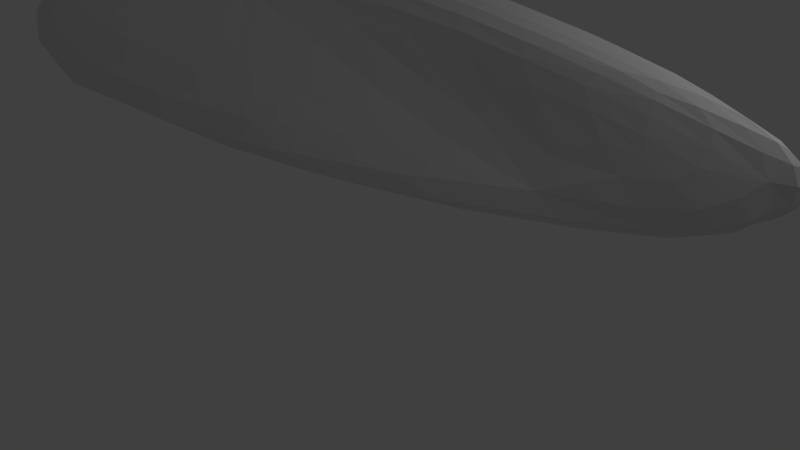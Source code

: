 # Source: textured_model_mathius.blend  (saved by Blender 2.62.0; exported with 4.5.12 LTS)
import bpy
from mathutils import Matrix  # noqa: F401  (used for matrix-valued properties, if any)

bpy.ops.wm.read_factory_settings(use_empty=True)
scene = bpy.context.scene
scene.name = 'Scene'

# ---- collections
col_collection_1 = bpy.data.collections.new('Collection 1'); scene.collection.children.link(col_collection_1)

# ---- materials (node trees are filled in below, after node groups)
mat_material = bpy.data.materials.new('Material')
mat_material.alpha_threshold = 0.0
mat_material.use_transparent_shadow = False
mat_material.roughness = 0.5
mat_material.line_color = (0.0, 0.0, 0.0, 1.0)

# ---- material node trees

# ---- world
world_world = bpy.data.worlds.new('World'); scene.world = world_world
world_world.color = (0.05088, 0.05088, 0.05088)
world_world.use_sun_shadow = False
world_world.sun_shadow_jitter_overblur = 0.0
world_world.cycles.sampling_method = 'MANUAL'
world_world.cycles.sample_map_resolution = 256

# ---- cameras
cam_camera = bpy.data.cameras.new('Camera')
cam_camera.clip_end = 100.0
cam_camera.lens = 35.0
cam_camera.sensor_width = 32.0
cam_camera.sensor_height = 18.0
cam_camera.ortho_scale = 7.314
cam_camera.dof.focus_distance = 0.0
cam_camera.dof.aperture_fstop = 128.0

# ---- lights
light_lamp = bpy.data.lights.new('Lamp', 'POINT')
light_lamp.transmission_factor = 0.0
light_lamp.cutoff_distance = 30.0
light_lamp.energy = 100.0
light_lamp.shadow_buffer_clip_start = 1.001
light_lamp.shadow_soft_size = 1.0
light_lamp.shadow_maximum_resolution = 0.006
light_lamp.use_absolute_resolution = True
light_lamp.cycles.use_multiple_importance_sampling = False

# ---- meshes
me_cube = bpy.data.meshes.new('Cube')
me_cube.from_pydata([(-0.4828, 0.3345, 0.3184), (-0.4887, 0.4947, 0.2904), (-0.6876, 0.4252, 0.2786), (-0.4845, 0.1683, 0.3331), (-0.2333, 0.2612, 0.3421), (-0.2363, 0.3996, 0.3045), (-0.6774, 0.5921, 0.2575), (-0.6986, 0.2216, 0.2826), (-0.2393, 0.1283, 0.371), (0.6693, 0.1504, 0.3037), (0.6452, 0.2166, 0.281), (0.3582, 0.1708, 0.3329), (0.7084, 0.07688, 0.314), (0.9636, 0.1408, 0.2656), (0.9166, 0.1984, 0.2495), (0.3519, 0.2559, 0.2985), (0.3674, 0.08487, 0.3592), (1.039, 0.0731, 0.2653), (-0.4831, -0.3351, 0.3188), (-0.4846, -0.1696, 0.3334), (-0.6884, -0.4256, 0.2787), (-0.4896, -0.4946, 0.2909), (-0.2334, -0.2619, 0.3428), (-0.2393, -0.1304, 0.3714), (-0.6989, -0.2223, 0.2826), (-0.6791, -0.592, 0.2575), (-0.237, -0.3992, 0.3053), (0.6693, -0.1492, 0.3042), (0.7084, -0.07659, 0.3143), (0.3581, -0.1705, 0.3336), (0.6451, -0.2144, 0.2817), (0.9636, -0.1387, 0.266), (1.039, -0.07168, 0.2655), (0.3674, -0.08612, 0.3596), (0.3516, -0.2544, 0.2994), (0.9166, -0.1956, 0.25), (0.2396, -0.7682, -0.05617), (-0.02321, -0.8507, -0.02023), (0.3041, -0.8209, -0.126), (0.4392, -0.6197, -0.01872), (0.1534, -0.651, 0.06461), (-0.1073, -0.9846, -0.1119), (0.6781, -0.6155, -0.1069), (0.8809, -0.3104, 0.1101), (0.7735, -0.2924, 0.174), (0.807, -0.3504, 0.0793), (1.056, -0.2937, 0.07381), (0.9865, -0.2664, 0.1492), (0.572, -0.348, 0.1677), (1.061, -0.3374, 0.0006696), (-0.6239, -0.9681, 0.1131), (-0.5814, -0.8456, 0.1764), (-0.7473, -1.063, 0.08031), (-0.5201, -0.9722, 0.07889), (-0.381, -0.7702, 0.1683), (-0.7327, -0.923, 0.1552), (-0.6663, -1.117, 0.0007231), (-0.9441, 6.533e-06, -0.07988), (-0.9613, 0.2919, -0.04621), (-0.8793, 2.283e-05, -0.1422), (-0.9639, -0.2919, -0.04719), (-0.98, -3.375e-05, 0.03004), (-0.8681, 0.4895, -0.1259), (-0.8727, -0.4895, -0.1276), (-0.952, -0.8493, 0.09107), (-0.9321, -0.7268, 0.1516), (-0.9665, -0.7916, 0.05216), (-0.9331, -1.001, 0.06682), (-0.8993, -0.8735, 0.1421), (-0.9505, -0.5424, 0.1347), (-0.9095, -1.018, -0.01395), (-0.9465, 0.8493, 0.09303), (-0.9282, 0.7268, 0.153), (-0.9265, 1.001, 0.06913), (-0.9606, 0.7916, 0.05431), (-0.947, 0.5423, 0.136), (-0.8947, 0.8736, 0.1436), (-0.9015, 1.018, -0.01107), (0.2453, 0.7708, -0.05481), (0.4431, 0.6227, -0.01812), (0.3107, 0.8233, -0.1241), (-0.01665, 0.8528, -0.01868), (0.1575, 0.6535, 0.06503), (0.6822, 0.6187, -0.106), (-0.09889, 0.9863, -0.1093), (-0.6182, 0.969, 0.1145), (-0.5774, 0.8465, 0.1771), (-0.5136, 0.9734, 0.08045), (-0.7406, 1.063, 0.08225), (-0.728, 0.9235, 0.1563), (-0.3769, 0.7716, 0.1687), (-0.6579, 1.117, 0.003293), (0.8812, 0.3144, 0.1094), (1.057, 0.2979, 0.07335), (0.8077, 0.3542, 0.07871), (0.7737, 0.2961, 0.1732), (0.9865, 0.2704, 0.1486), (1.062, 0.3415, 0.0003811), (0.5727, 0.3513, 0.1669), (-0.0581, 8.748e-05, -0.2577), (0.1073, -0.2735, -0.2615), (-0.3762, 4.931e-05, -0.2436), (0.11, 0.2737, -0.2605), (0.5101, 0.0001651, -0.264), (-0.3137, -0.4748, -0.2402), (-0.3091, 0.475, -0.2385), (0.7656, 0.6337, -0.2514), (1.079, 0.4821, -0.2504), (0.5935, 0.6463, -0.2581), (0.6138, 0.7545, -0.2375), (1.018, 0.5572, -0.2272), (1.021, 0.3982, -0.2578), (0.2165, 0.8721, -0.2363), (0.7601, -0.6321, -0.2534), (1.075, -0.4802, -0.2518), (0.6074, -0.7525, -0.2398), (0.5876, -0.6451, -0.2602), (1.018, -0.397, -0.259), (1.014, -0.5547, -0.2287), (0.2085, -0.8709, -0.2392), (1.719, -0.1398, -0.1695), (1.735, -0.1518, -0.145), (1.627, -0.1815, -0.2023), (1.767, -0.08968, -0.1564), (1.808, -0.09715, -0.1082), (1.597, -0.2289, -0.179), (1.641, -0.1074, -0.2022), (1.864, 0.0001166, -0.09073), (1.838, 0.01698, -0.1089), (1.895, 0.0001151, -0.05367), (1.838, -0.0167, -0.1089), (1.754, 0.0001648, -0.1514), (1.879, 0.02719, -0.05915), (1.879, -0.02682, -0.05915), (1.846, 0.0004623, 0.06569), (1.816, -0.0163, 0.08122), (1.887, 0.0003228, 0.03428), (1.816, 0.01739, 0.08122), (1.736, 0.0006879, 0.1171), (1.864, -0.02661, 0.03928), (1.864, 0.02741, 0.03928), (1.719, 0.1415, -0.1694), (1.627, 0.1834, -0.2021), (1.735, 0.1538, -0.145), (1.767, 0.09085, -0.1564), (1.642, 0.1086, -0.202), (1.597, 0.2314, -0.1788), (1.808, 0.09852, -0.1082), (1.528, 0.1157, 0.149), (1.632, 0.08274, 0.1302), (1.53, 0.1379, 0.1305), (1.415, 0.125, 0.1829), (1.516, 0.075, 0.1721), (1.68, 0.09877, 0.08996), (1.359, 0.1669, 0.1708), (1.53, 0.2117, 0.004003), (1.618, 0.1996, -0.04503), (1.426, 0.2446, 0.01129), (1.532, 0.192, 0.04611), (1.673, 0.1559, -0.002838), (1.49, 0.2569, -0.06466), (1.373, 0.2262, 0.08095), (1.53, -0.2085, 0.004035), (1.618, -0.1966, -0.04503), (1.532, -0.1889, 0.04613), (1.426, -0.2408, 0.01136), (1.49, -0.2533, -0.06468), (1.673, -0.1535, -0.002838), (1.373, -0.2226, 0.08106), (1.528, -0.1134, 0.1491), (1.632, -0.08076, 0.1302), (1.415, -0.1224, 0.1829), (1.53, -0.1354, 0.1305), (1.68, -0.0969, 0.08996), (1.516, -0.07286, 0.1721), (1.359, -0.1639, 0.1709), (0.8741, 0.608, -0.1814), (0.4337, 0.8322, -0.1947), (-0.03819, 1.008, -0.1881), (1.301, 0.31, -0.05257), (1.258, 0.278, 0.03285), (1.192, 0.2539, 0.1118), (0.8699, -0.605, -0.1827), (0.4267, -0.83, -0.197), (-0.04729, -1.007, -0.1912), (1.3, -0.306, -0.05253), (1.258, -0.2739, 0.03305), (1.192, -0.2499, 0.112), (-0.6686, -0.561, -0.1967), (-0.6932, 4.071e-05, -0.2049), (-0.6632, 0.5612, -0.1948), (-0.8019, -1.15, -0.03922), (-0.8596, -1.091, 0.05526), (-0.8376, -0.9498, 0.1339), (-0.7928, 1.15, -0.03609), (-0.8525, 1.092, 0.05762), (-0.8325, 0.9501, 0.1354), (1.158, 0.1867, 0.2106), (1.219, 0.1347, 0.2238), (1.321, 0.07274, 0.2168), (1.157, -0.1836, 0.2109), (1.219, -0.1321, 0.2239), (1.321, -0.07067, 0.2169), (0.9178, 0.2428, 0.2121), (0.6689, 0.2678, 0.2396), (0.4047, 0.3221, 0.2464), (-0.6852, 0.7492, 0.2174), (-0.5157, 0.6612, 0.2448), (-0.2753, 0.5632, 0.2496), (0.9178, -0.2393, 0.2126), (0.6688, -0.2647, 0.2404), (0.4042, -0.3196, 0.2473), (-0.688, -0.7488, 0.217), (-0.5178, -0.6605, 0.2449), (-0.2772, -0.5621, 0.2501), (-0.813, -0.7117, 0.2071), (-0.8409, -0.5504, 0.2228), (-0.8613, -0.332, 0.2171), (-0.8102, 0.7117, 0.2078), (-0.839, 0.5503, 0.2233), (-0.86, 0.3317, 0.2175), (-0.7044, -0.0004234, 0.2803), (-0.4873, -0.0008215, 0.3372), (-0.2447, -0.001416, 0.3834), (0.05281, 0.3168, 0.3053), (0.05055, 0.2062, 0.3477), (0.04267, 0.1008, 0.3839), (1.084, 0.0005717, 0.2611), (0.7317, -7.241e-05, 0.3162), (0.3727, -0.001015, 0.3704), (0.05226, -0.3159, 0.3063), (0.05041, -0.2068, 0.3485), (0.04267, -0.1031, 0.3843), (-0.4621, -1.089, -0.06841), (-0.3134, -0.9274, 0.03053), (-0.1349, -0.7032, 0.131), (0.9515, -0.4329, -0.06224), (0.6629, -0.4485, 0.0326), (0.3694, -0.459, 0.1311), (-0.8664, 0.8664, -0.08131), (-0.9555, 0.6051, 0.003749), (-0.961, 0.305, 0.09435), (-0.8742, -0.8662, -0.08412), (-0.9607, -0.6051, 0.00185), (-0.9634, -0.3052, 0.09348), (0.9534, 0.4366, -0.06211), (0.6648, 0.452, 0.03238), (0.3713, 0.4619, 0.1306), (-0.453, 1.09, -0.06557), (-0.3064, 0.9289, 0.03219), (-0.1306, 0.7051, 0.1313), (1.367, 0.3572, -0.2071), (1.411, 0.2932, -0.2322), (1.403, 0.1962, -0.2381), (1.365, -0.3545, -0.2077), (1.409, -0.2912, -0.2328), (1.401, -0.195, -0.2386), (1.551, -0.252, -0.1329), (1.697, -0.1764, -0.101), (1.773, -0.1213, -0.05719), (1.633, -0.02772, 0.1473), (1.739, -0.04328, 0.1037), (1.795, -0.0576, 0.05695), (1.552, 0.2551, -0.1327), (1.697, 0.1789, -0.101), (1.773, 0.1231, -0.05719), (1.633, 0.02943, 0.1473), (1.739, 0.04474, 0.1037), (1.795, 0.05883, 0.05695), (-0.1195, -0.8112, -0.2361), (0.3476, -0.5419, -0.2596), (0.8323, -0.254, -0.2599), (-0.1118, 0.8117, -0.2333), (0.3528, 0.5424, -0.2577), (0.8347, 0.2546, -0.259), (1.673, -0.03679, -0.1835), (1.797, -0.04584, -0.1327), (1.845, -0.05784, -0.07689), (1.673, 0.03739, -0.1835), (1.797, 0.04644, -0.1327), (1.845, 0.05859, -0.07689), (1.885, -0.03015, -0.007803), (1.904, 0.0001982, -0.007843), (1.885, 0.0307, -0.007803), (1.346, 0.2006, 0.1367), (1.524, 0.1654, 0.0955), (1.684, 0.1231, 0.0471), (1.346, -0.1973, 0.1368), (1.524, -0.1627, 0.09552), (1.684, -0.1212, 0.0471), (-4.007e-05, -0.002716, 0.4455), (-4.007e-05, -0.002716, 0.4455), (-4.007e-05, -0.002716, 0.4455), (1.28, 0.3795, -0.1486), (1.279, -0.3759, -0.149), (-0.6122, -1.112, -0.1672), (-0.6018, 1.112, -0.1636), (1.145, 0.2271, 0.1743), (1.145, -0.2234, 0.1746), (-0.7826, -0.8058, 0.1864), (-0.7791, 0.8061, 0.1872), (1.446, 0.0009091, 0.1972), (0.0701, 0.4493, 0.2334), (0.06855, -0.4473, 0.2342), (-0.893, -0.0001564, 0.1939), (-4.007e-05, -0.002716, 0.4455), (1.389, 0.0003142, -0.2369), (1.825, -0.07295, -0.006432), (1.825, 0.07401, -0.006432), (-4.007e-05, -0.002716, 0.4455)], [(305, 290), (290, 291), (291, 292), (292, 309)], [(0, 4, 5, 1), (1, 5, 208, 207), (4, 225, 224, 5), (5, 224, 302, 208), (0, 1, 6, 2), (2, 6, 218, 219), (1, 207, 206, 6), (6, 206, 300, 218), (0, 2, 7, 3), (3, 7, 221, 222), (2, 219, 220, 7), (7, 220, 304, 221), (0, 3, 8, 4), (4, 8, 226, 225), (3, 222, 223, 8), (8, 223, 305, 226), (9, 13, 14, 10), (10, 14, 203, 204), (13, 198, 197, 14), (14, 197, 297, 203), (9, 10, 15, 11), (11, 15, 224, 225), (10, 204, 205, 15), (15, 205, 302, 224), (9, 11, 16, 12), (12, 16, 229, 228), (11, 225, 226, 16), (16, 226, 305, 229), (9, 12, 17, 13), (13, 17, 199, 198), (12, 228, 227, 17), (17, 227, 301, 199), (18, 22, 23, 19), (19, 23, 223, 222), (22, 231, 232, 23), (23, 232, 305, 223), (18, 19, 24, 20), (20, 24, 217, 216), (19, 222, 221, 24), (24, 221, 304, 217), (18, 20, 25, 21), (21, 25, 212, 213), (20, 216, 215, 25), (25, 215, 299, 212), (18, 21, 26, 22), (22, 26, 230, 231), (21, 213, 214, 26), (26, 214, 303, 230), (27, 31, 32, 28), (28, 32, 227, 228), (31, 201, 202, 32), (32, 202, 301, 227), (27, 28, 33, 29), (29, 33, 232, 231), (28, 228, 229, 33), (33, 229, 305, 232), (27, 29, 34, 30), (30, 34, 211, 210), (29, 231, 230, 34), (34, 230, 303, 211), (27, 30, 35, 31), (31, 35, 200, 201), (30, 210, 209, 35), (35, 209, 298, 200), (36, 39, 40, 37), (37, 40, 235, 234), (39, 237, 238, 40), (40, 238, 303, 235), (36, 37, 41, 38), (38, 41, 184, 183), (37, 234, 233, 41), (41, 233, 295, 184), (36, 38, 42, 39), (39, 42, 236, 237), (38, 183, 182, 42), (42, 182, 294, 236), (43, 46, 47, 44), (44, 47, 209, 210), (46, 186, 187, 47), (47, 187, 298, 209), (43, 44, 48, 45), (45, 48, 238, 237), (44, 210, 211, 48), (48, 211, 303, 238), (43, 45, 49, 46), (46, 49, 185, 186), (45, 237, 236, 49), (49, 236, 294, 185), (50, 53, 54, 51), (51, 54, 214, 213), (53, 234, 235, 54), (54, 235, 303, 214), (50, 51, 55, 52), (52, 55, 193, 192), (51, 213, 212, 55), (55, 212, 299, 193), (50, 52, 56, 53), (53, 56, 233, 234), (52, 192, 191, 56), (56, 191, 295, 233), (57, 60, 61, 58), (58, 61, 241, 240), (60, 243, 244, 61), (61, 244, 304, 241), (57, 58, 62, 59), (59, 62, 190, 189), (58, 240, 239, 62), (62, 239, 296, 190), (57, 59, 63, 60), (60, 63, 242, 243), (59, 189, 188, 63), (63, 188, 295, 242), (64, 67, 68, 65), (65, 68, 215, 216), (67, 192, 193, 68), (68, 193, 299, 215), (64, 65, 69, 66), (66, 69, 244, 243), (65, 216, 217, 69), (69, 217, 304, 244), (64, 66, 70, 67), (67, 70, 191, 192), (66, 243, 242, 70), (70, 242, 295, 191), (71, 74, 75, 72), (72, 75, 220, 219), (74, 240, 241, 75), (75, 241, 304, 220), (71, 72, 76, 73), (73, 76, 196, 195), (72, 219, 218, 76), (76, 218, 300, 196), (71, 73, 77, 74), (74, 77, 239, 240), (73, 195, 194, 77), (77, 194, 296, 239), (78, 81, 82, 79), (79, 82, 247, 246), (81, 249, 250, 82), (82, 250, 302, 247), (78, 79, 83, 80), (80, 83, 176, 177), (79, 246, 245, 83), (83, 245, 293, 176), (78, 80, 84, 81), (81, 84, 248, 249), (80, 177, 178, 84), (84, 178, 296, 248), (85, 88, 89, 86), (86, 89, 206, 207), (88, 195, 196, 89), (89, 196, 300, 206), (85, 86, 90, 87), (87, 90, 250, 249), (86, 207, 208, 90), (90, 208, 302, 250), (85, 87, 91, 88), (88, 91, 194, 195), (87, 249, 248, 91), (91, 248, 296, 194), (92, 95, 96, 93), (93, 96, 181, 180), (95, 204, 203, 96), (96, 203, 297, 181), (92, 93, 97, 94), (94, 97, 245, 246), (93, 180, 179, 97), (97, 179, 293, 245), (92, 94, 98, 95), (95, 98, 205, 204), (94, 246, 247, 98), (98, 247, 302, 205), (99, 102, 103, 100), (100, 103, 271, 270), (102, 273, 274, 103), (103, 274, 306, 271), (99, 100, 104, 101), (101, 104, 188, 189), (100, 270, 269, 104), (104, 269, 295, 188), (99, 101, 105, 102), (102, 105, 272, 273), (101, 189, 190, 105), (105, 190, 296, 272), (106, 109, 110, 107), (107, 110, 251, 252), (109, 177, 176, 110), (110, 176, 293, 251), (106, 107, 111, 108), (108, 111, 274, 273), (107, 252, 253, 111), (111, 253, 306, 274), (106, 108, 112, 109), (109, 112, 178, 177), (108, 273, 272, 112), (112, 272, 296, 178), (113, 116, 117, 114), (114, 117, 256, 255), (116, 270, 271, 117), (117, 271, 306, 256), (113, 114, 118, 115), (115, 118, 182, 183), (114, 255, 254, 118), (118, 254, 294, 182), (113, 115, 119, 116), (116, 119, 269, 270), (115, 183, 184, 119), (119, 184, 295, 269), (120, 123, 124, 121), (121, 124, 259, 258), (123, 276, 277, 124), (124, 277, 307, 259), (120, 121, 125, 122), (122, 125, 254, 255), (121, 258, 257, 125), (125, 257, 294, 254), (120, 122, 126, 123), (123, 126, 275, 276), (122, 255, 256, 126), (126, 256, 306, 275), (127, 130, 131, 128), (128, 131, 278, 279), (130, 276, 275, 131), (131, 275, 306, 278), (127, 128, 132, 129), (129, 132, 283, 282), (128, 279, 280, 132), (132, 280, 308, 283), (127, 129, 133, 130), (130, 133, 277, 276), (129, 282, 281, 133), (133, 281, 307, 277), (134, 137, 138, 135), (135, 138, 260, 261), (137, 267, 266, 138), (138, 266, 301, 260), (134, 135, 139, 136), (136, 139, 281, 282), (135, 261, 262, 139), (139, 262, 307, 281), (134, 136, 140, 137), (137, 140, 268, 267), (136, 282, 283, 140), (140, 283, 308, 268), (141, 144, 145, 142), (142, 145, 253, 252), (144, 279, 278, 145), (145, 278, 306, 253), (141, 142, 146, 143), (143, 146, 263, 264), (142, 252, 251, 146), (146, 251, 293, 263), (141, 143, 147, 144), (144, 147, 280, 279), (143, 264, 265, 147), (147, 265, 308, 280), (148, 151, 152, 149), (149, 152, 266, 267), (151, 198, 199, 152), (152, 199, 301, 266), (148, 149, 153, 150), (150, 153, 286, 285), (149, 267, 268, 153), (153, 268, 308, 286), (148, 150, 154, 151), (151, 154, 197, 198), (150, 285, 284, 154), (154, 284, 297, 197), (155, 158, 159, 156), (156, 159, 265, 264), (158, 285, 286, 159), (159, 286, 308, 265), (155, 156, 160, 157), (157, 160, 179, 180), (156, 264, 263, 160), (160, 263, 293, 179), (155, 157, 161, 158), (158, 161, 284, 285), (157, 180, 181, 161), (161, 181, 297, 284), (162, 165, 166, 163), (163, 166, 257, 258), (165, 186, 185, 166), (166, 185, 294, 257), (162, 163, 167, 164), (164, 167, 289, 288), (163, 258, 259, 167), (167, 259, 307, 289), (162, 164, 168, 165), (165, 168, 187, 186), (164, 288, 287, 168), (168, 287, 298, 187), (169, 172, 173, 170), (170, 173, 262, 261), (172, 288, 289, 173), (173, 289, 307, 262), (169, 170, 174, 171), (171, 174, 202, 201), (170, 261, 260, 174), (174, 260, 301, 202), (169, 171, 175, 172), (172, 175, 287, 288), (171, 201, 200, 175), (175, 200, 298, 287)])
_uv = me_cube.uv_layers.new(name='UVMap')
_uv.uv.foreach_set('vector', [0.4083, 0.437, 0.4035, 0.4183, 0.4141, 0.4177, 0.4202, 0.4355, 0.4202, 0.4355, 0.4141, 0.4177, 0.4269, 0.4196, 0.4328, 0.4361, 0.4035, 0.4183, 0.3998, 0.3975, 0.4088, 0.3974, 0.4141, 0.4177, 0.4141, 0.4177, 0.4088, 0.3974, 0.4205, 0.396, 0.4269, 0.4196, 0.4083, 0.437, 0.4202, 0.4355, 0.4269, 0.4493, 0.4147, 0.4527, 0.4147, 0.4527, 0.4269, 0.4493, 0.4358, 0.4592, 0.4242, 0.4643, 0.4202, 0.4355, 0.4328, 0.4361, 0.4388, 0.4484, 0.4269, 0.4493, 0.4269, 0.4493, 0.4388, 0.4484, 0.443, 0.4558, 0.4358, 0.4592, 0.4083, 0.437, 0.4147, 0.4527, 0.4001, 0.4574, 0.3964, 0.439, 0.3964, 0.439, 0.4001, 0.4574, 0.3845, 0.4602, 0.3844, 0.4402, 0.4147, 0.4527, 0.4242, 0.4643, 0.4095, 0.471, 0.4001, 0.4574, 0.4001, 0.4574, 0.4095, 0.471, 0.3846, 0.4835, 0.3845, 0.4602, 0.4083, 0.437, 0.3964, 0.439, 0.3937, 0.4189, 0.4035, 0.4183, 0.4035, 0.4183, 0.3937, 0.4189, 0.3918, 0.3972, 0.3998, 0.3975, 0.3964, 0.439, 0.3844, 0.4402, 0.3843, 0.4192, 0.3937, 0.4189, 0.3937, 0.4189, 0.3843, 0.4192, 0.3842, 0.397, 0.3918, 0.3972, 0.3954, 0.3529, 0.3946, 0.3305, 0.3997, 0.3358, 0.4011, 0.3555, 0.4011, 0.3555, 0.3997, 0.3358, 0.4046, 0.3364, 0.4064, 0.3543, 0.3946, 0.3305, 0.3945, 0.3106, 0.3991, 0.3179, 0.3997, 0.3358, 0.3997, 0.3358, 0.3991, 0.3179, 0.4039, 0.3194, 0.4046, 0.3364, 0.3954, 0.3529, 0.4011, 0.3555, 0.4043, 0.3763, 0.3972, 0.3755, 0.3972, 0.3755, 0.4043, 0.3763, 0.4088, 0.3974, 0.3998, 0.3975, 0.4011, 0.3555, 0.4064, 0.3543, 0.4109, 0.3728, 0.4043, 0.3763, 0.4043, 0.3763, 0.4109, 0.3728, 0.4205, 0.396, 0.4088, 0.3974, 0.3954, 0.3529, 0.3972, 0.3755, 0.3905, 0.3739, 0.3898, 0.3485, 0.3898, 0.3485, 0.3905, 0.3739, 0.3842, 0.3729, 0.3842, 0.3458, 0.3972, 0.3755, 0.3998, 0.3975, 0.3918, 0.3972, 0.3905, 0.3739, 0.3905, 0.3739, 0.3918, 0.3972, 0.3842, 0.397, 0.3842, 0.3729, 0.3954, 0.3529, 0.3898, 0.3485, 0.3894, 0.3204, 0.3946, 0.3305, 0.3946, 0.3305, 0.3894, 0.3204, 0.3897, 0.2963, 0.3945, 0.3106, 0.3898, 0.3485, 0.3842, 0.3458, 0.3841, 0.3143, 0.3894, 0.3204, 0.3894, 0.3204, 0.3841, 0.3143, 0.3841, 0.268, 0.3897, 0.2963, 0.3604, 0.4372, 0.3652, 0.4185, 0.3749, 0.419, 0.3724, 0.4391, 0.3724, 0.4391, 0.3749, 0.419, 0.3843, 0.4192, 0.3844, 0.4402, 0.3652, 0.4185, 0.3687, 0.3976, 0.3767, 0.3973, 0.3749, 0.419, 0.3749, 0.419, 0.3767, 0.3973, 0.3842, 0.397, 0.3843, 0.4192, 0.3604, 0.4372, 0.3724, 0.4391, 0.3687, 0.4576, 0.3542, 0.453, 0.3542, 0.453, 0.3687, 0.4576, 0.3595, 0.4712, 0.3448, 0.4647, 0.3724, 0.4391, 0.3844, 0.4402, 0.3845, 0.4602, 0.3687, 0.4576, 0.3687, 0.4576, 0.3845, 0.4602, 0.3846, 0.4835, 0.3595, 0.4712, 0.3604, 0.4372, 0.3542, 0.453, 0.342, 0.4497, 0.3486, 0.4358, 0.3486, 0.4358, 0.342, 0.4497, 0.3301, 0.4489, 0.336, 0.4365, 0.3542, 0.453, 0.3448, 0.4647, 0.3331, 0.4597, 0.342, 0.4497, 0.342, 0.4497, 0.3331, 0.4597, 0.3259, 0.4563, 0.3301, 0.4489, 0.3604, 0.4372, 0.3486, 0.4358, 0.3546, 0.4179, 0.3652, 0.4185, 0.3652, 0.4185, 0.3546, 0.4179, 0.3598, 0.3976, 0.3687, 0.3976, 0.3486, 0.4358, 0.336, 0.4365, 0.3419, 0.4199, 0.3546, 0.4179, 0.3546, 0.4179, 0.3419, 0.4199, 0.3482, 0.3963, 0.3598, 0.3976, 0.373, 0.3529, 0.3737, 0.3305, 0.3789, 0.3205, 0.3786, 0.3485, 0.3786, 0.3485, 0.3789, 0.3205, 0.3841, 0.3143, 0.3842, 0.3458, 0.3737, 0.3305, 0.3739, 0.3107, 0.3785, 0.2964, 0.3789, 0.3205, 0.3789, 0.3205, 0.3785, 0.2964, 0.3841, 0.268, 0.3841, 0.3143, 0.373, 0.3529, 0.3786, 0.3485, 0.3779, 0.3739, 0.3713, 0.3755, 0.3713, 0.3755, 0.3779, 0.3739, 0.3767, 0.3973, 0.3687, 0.3976, 0.3786, 0.3485, 0.3842, 0.3458, 0.3842, 0.3729, 0.3779, 0.3739, 0.3779, 0.3739, 0.3842, 0.3729, 0.3842, 0.397, 0.3767, 0.3973, 0.373, 0.3529, 0.3713, 0.3755, 0.3643, 0.3765, 0.3674, 0.3556, 0.3674, 0.3556, 0.3643, 0.3765, 0.3577, 0.373, 0.3621, 0.3544, 0.3713, 0.3755, 0.3687, 0.3976, 0.3598, 0.3976, 0.3643, 0.3765, 0.3643, 0.3765, 0.3598, 0.3976, 0.3482, 0.3963, 0.3577, 0.373, 0.373, 0.3529, 0.3674, 0.3556, 0.3688, 0.3359, 0.3737, 0.3305, 0.3737, 0.3305, 0.3688, 0.3359, 0.3692, 0.3179, 0.3739, 0.3107, 0.3674, 0.3556, 0.3621, 0.3544, 0.3639, 0.3365, 0.3688, 0.3359, 0.3688, 0.3359, 0.3639, 0.3365, 0.3645, 0.3194, 0.3692, 0.3179, 0.3162, 0.3847, 0.3272, 0.3708, 0.3287, 0.3909, 0.3125, 0.4033, 0.3125, 0.4033, 0.3287, 0.3909, 0.3281, 0.4107, 0.3098, 0.4232, 0.3272, 0.3708, 0.3401, 0.3549, 0.3435, 0.3756, 0.3287, 0.3909, 0.3287, 0.3909, 0.3435, 0.3756, 0.3482, 0.3963, 0.3281, 0.4107, 0.3162, 0.3847, 0.3125, 0.4033, 0.299, 0.4084, 0.3094, 0.3797, 0.3094, 0.3797, 0.299, 0.4084, 0.2907, 0.4022, 0.3037, 0.3693, 0.3125, 0.4033, 0.3098, 0.4232, 0.294, 0.4329, 0.299, 0.4084, 0.299, 0.4084, 0.294, 0.4329, 0.28, 0.4426, 0.2907, 0.4022, 0.3162, 0.3847, 0.3094, 0.3797, 0.3234, 0.3532, 0.3272, 0.3708, 0.3272, 0.3708, 0.3234, 0.3532, 0.337, 0.3338, 0.3401, 0.3549, 0.3094, 0.3797, 0.3037, 0.3693, 0.3191, 0.3377, 0.3234, 0.3532, 0.3234, 0.3532, 0.3191, 0.3377, 0.3358, 0.3084, 0.337, 0.3338, 0.3533, 0.3397, 0.3534, 0.3271, 0.359, 0.332, 0.3573, 0.3473, 0.3573, 0.3473, 0.359, 0.332, 0.3639, 0.3365, 0.3621, 0.3544, 0.3534, 0.3271, 0.3537, 0.312, 0.3595, 0.3166, 0.359, 0.332, 0.359, 0.332, 0.3595, 0.3166, 0.3645, 0.3194, 0.3639, 0.3365, 0.3533, 0.3397, 0.3573, 0.3473, 0.3525, 0.3615, 0.3488, 0.3449, 0.3488, 0.3449, 0.3525, 0.3615, 0.3435, 0.3756, 0.3401, 0.3549, 0.3573, 0.3473, 0.3621, 0.3544, 0.3577, 0.373, 0.3525, 0.3615, 0.3525, 0.3615, 0.3577, 0.373, 0.3482, 0.3963, 0.3435, 0.3756, 0.3533, 0.3397, 0.3488, 0.3449, 0.3466, 0.3264, 0.3534, 0.3271, 0.3534, 0.3271, 0.3466, 0.3264, 0.3467, 0.3083, 0.3537, 0.312, 0.3488, 0.3449, 0.3401, 0.3549, 0.337, 0.3338, 0.3466, 0.3264, 0.3466, 0.3264, 0.337, 0.3338, 0.3358, 0.3084, 0.3467, 0.3083, 0.3115, 0.4438, 0.3093, 0.437, 0.3256, 0.4271, 0.3217, 0.4406, 0.3217, 0.4406, 0.3256, 0.4271, 0.3419, 0.4199, 0.336, 0.4365, 0.3093, 0.437, 0.3098, 0.4232, 0.3281, 0.4107, 0.3256, 0.4271, 0.3256, 0.4271, 0.3281, 0.4107, 0.3482, 0.3963, 0.3419, 0.4199, 0.3115, 0.4438, 0.3217, 0.4406, 0.3166, 0.4515, 0.3044, 0.4525, 0.3044, 0.4525, 0.3166, 0.4515, 0.3148, 0.4599, 0.3019, 0.4613, 0.3217, 0.4406, 0.336, 0.4365, 0.3301, 0.4489, 0.3166, 0.4515, 0.3166, 0.4515, 0.3301, 0.4489, 0.3259, 0.4563, 0.3148, 0.4599, 0.3115, 0.4438, 0.3044, 0.4525, 0.2964, 0.447, 0.3093, 0.437, 0.3093, 0.437, 0.2964, 0.447, 0.294, 0.4329, 0.3098, 0.4232, 0.3044, 0.4525, 0.3019, 0.4613, 0.2917, 0.4572, 0.2964, 0.447, 0.2964, 0.447, 0.2917, 0.4572, 0.28, 0.4426, 0.294, 0.4329, 0.6136, 0.5156, 0.5834, 0.5125, 0.6136, 0.5051, 0.6437, 0.5125, 0.6437, 0.5125, 0.6136, 0.5051, 0.6481, 0.4982, 0.6825, 0.5086, 0.5834, 0.5125, 0.5447, 0.5086, 0.5791, 0.4982, 0.6136, 0.5051, 0.6136, 0.5051, 0.5791, 0.4982, 0.6136, 0.4877, 0.6481, 0.4982, 0.6136, 0.5156, 0.6437, 0.5125, 0.6653, 0.5208, 0.6136, 0.5216, 0.6136, 0.5216, 0.6653, 0.5208, 0.6825, 0.5295, 0.6135, 0.5295, 0.6437, 0.5125, 0.6825, 0.5086, 0.7169, 0.519, 0.6653, 0.5208, 0.6653, 0.5208, 0.7169, 0.519, 0.7514, 0.5295, 0.6825, 0.5295, 0.6136, 0.5156, 0.6136, 0.5216, 0.5619, 0.5208, 0.5834, 0.5125, 0.5834, 0.5125, 0.5619, 0.5208, 0.5102, 0.519, 0.5447, 0.5086, 0.6136, 0.5216, 0.6135, 0.5295, 0.5446, 0.5295, 0.5619, 0.5208, 0.5619, 0.5208, 0.5446, 0.5295, 0.4757, 0.5295, 0.5102, 0.519, 0.3185, 0.4721, 0.3085, 0.4685, 0.3207, 0.4659, 0.3304, 0.4711, 0.3304, 0.4711, 0.3207, 0.4659, 0.3331, 0.4597, 0.3448, 0.4647, 0.3085, 0.4685, 0.3019, 0.4613, 0.3148, 0.4599, 0.3207, 0.4659, 0.3207, 0.4659, 0.3148, 0.4599, 0.3259, 0.4563, 0.3331, 0.4597, 0.3185, 0.4721, 0.3304, 0.4711, 0.3402, 0.4768, 0.3181, 0.4753, 0.3181, 0.4753, 0.3402, 0.4768, 0.3501, 0.4829, 0.3189, 0.4777, 0.3304, 0.4711, 0.3448, 0.4647, 0.3595, 0.4712, 0.3402, 0.4768, 0.3402, 0.4768, 0.3595, 0.4712, 0.3846, 0.4835, 0.3501, 0.4829, 0.3185, 0.4721, 0.3181, 0.4753, 0.3004, 0.4677, 0.3085, 0.4685, 0.3085, 0.4685, 0.3004, 0.4677, 0.2917, 0.4572, 0.3019, 0.4613, 0.3181, 0.4753, 0.3189, 0.4777, 0.2945, 0.4653, 0.3004, 0.4677, 0.3004, 0.4677, 0.2945, 0.4653, 0.28, 0.4426, 0.2917, 0.4572, 0.4505, 0.4714, 0.451, 0.4746, 0.4288, 0.4764, 0.4386, 0.4705, 0.4386, 0.4705, 0.4288, 0.4764, 0.4095, 0.471, 0.4242, 0.4643, 0.451, 0.4746, 0.4501, 0.477, 0.419, 0.4825, 0.4288, 0.4764, 0.4288, 0.4764, 0.419, 0.4825, 0.3846, 0.4835, 0.4095, 0.471, 0.4505, 0.4714, 0.4386, 0.4705, 0.4483, 0.4653, 0.4605, 0.4677, 0.4605, 0.4677, 0.4483, 0.4653, 0.4541, 0.4592, 0.467, 0.4604, 0.4386, 0.4705, 0.4242, 0.4643, 0.4358, 0.4592, 0.4483, 0.4653, 0.4483, 0.4653, 0.4358, 0.4592, 0.443, 0.4558, 0.4541, 0.4592, 0.4505, 0.4714, 0.4605, 0.4677, 0.4686, 0.4668, 0.451, 0.4746, 0.451, 0.4746, 0.4686, 0.4668, 0.4745, 0.4643, 0.4501, 0.477, 0.4605, 0.4677, 0.467, 0.4604, 0.4772, 0.4562, 0.4686, 0.4668, 0.4686, 0.4668, 0.4772, 0.4562, 0.4889, 0.4415, 0.4745, 0.4643, 0.4525, 0.3842, 0.4562, 0.4026, 0.44, 0.3905, 0.4414, 0.3704, 0.4414, 0.3704, 0.44, 0.3905, 0.4252, 0.3753, 0.4284, 0.3546, 0.4562, 0.4026, 0.4591, 0.4225, 0.4407, 0.4102, 0.44, 0.3905, 0.44, 0.3905, 0.4407, 0.4102, 0.4205, 0.396, 0.4252, 0.3753, 0.4525, 0.3842, 0.4414, 0.3704, 0.4452, 0.3528, 0.4592, 0.3791, 0.4592, 0.3791, 0.4452, 0.3528, 0.4494, 0.3373, 0.4649, 0.3686, 0.4414, 0.3704, 0.4284, 0.3546, 0.4315, 0.3335, 0.4452, 0.3528, 0.4452, 0.3528, 0.4315, 0.3335, 0.4325, 0.3082, 0.4494, 0.3373, 0.4525, 0.3842, 0.4592, 0.3791, 0.4697, 0.4076, 0.4562, 0.4026, 0.4562, 0.4026, 0.4697, 0.4076, 0.4748, 0.432, 0.4591, 0.4225, 0.4592, 0.3791, 0.4649, 0.3686, 0.478, 0.4013, 0.4697, 0.4076, 0.4697, 0.4076, 0.478, 0.4013, 0.4889, 0.4415, 0.4748, 0.432, 0.4574, 0.4431, 0.4645, 0.4517, 0.4523, 0.4508, 0.4472, 0.44, 0.4472, 0.44, 0.4523, 0.4508, 0.4388, 0.4484, 0.4328, 0.4361, 0.4645, 0.4517, 0.467, 0.4604, 0.4541, 0.4592, 0.4523, 0.4508, 0.4523, 0.4508, 0.4541, 0.4592, 0.443, 0.4558, 0.4388, 0.4484, 0.4574, 0.4431, 0.4472, 0.44, 0.4432, 0.4266, 0.4595, 0.4362, 0.4595, 0.4362, 0.4432, 0.4266, 0.4407, 0.4102, 0.4591, 0.4225, 0.4472, 0.44, 0.4328, 0.4361, 0.4269, 0.4196, 0.4432, 0.4266, 0.4432, 0.4266, 0.4269, 0.4196, 0.4205, 0.396, 0.4407, 0.4102, 0.4574, 0.4431, 0.4595, 0.4362, 0.4725, 0.4461, 0.4645, 0.4517, 0.4645, 0.4517, 0.4725, 0.4461, 0.4772, 0.4562, 0.467, 0.4604, 0.4595, 0.4362, 0.4591, 0.4225, 0.4748, 0.432, 0.4725, 0.4461, 0.4725, 0.4461, 0.4748, 0.432, 0.4889, 0.4415, 0.4772, 0.4562, 0.4152, 0.3396, 0.4112, 0.3472, 0.4095, 0.3319, 0.415, 0.327, 0.415, 0.327, 0.4095, 0.3319, 0.4089, 0.3165, 0.4146, 0.3119, 0.4112, 0.3472, 0.4064, 0.3543, 0.4046, 0.3364, 0.4095, 0.3319, 0.4095, 0.3319, 0.4046, 0.3364, 0.4039, 0.3194, 0.4089, 0.3165, 0.4152, 0.3396, 0.415, 0.327, 0.4219, 0.3263, 0.4197, 0.3447, 0.4197, 0.3447, 0.4219, 0.3263, 0.4315, 0.3335, 0.4284, 0.3546, 0.415, 0.327, 0.4146, 0.3119, 0.4217, 0.3082, 0.4219, 0.3263, 0.4219, 0.3263, 0.4217, 0.3082, 0.4325, 0.3082, 0.4315, 0.3335, 0.4152, 0.3396, 0.4197, 0.3447, 0.4161, 0.3613, 0.4112, 0.3472, 0.4112, 0.3472, 0.4161, 0.3613, 0.4109, 0.3728, 0.4064, 0.3543, 0.4197, 0.3447, 0.4284, 0.3546, 0.4252, 0.3753, 0.4161, 0.3613, 0.4161, 0.3613, 0.4252, 0.3753, 0.4205, 0.396, 0.4109, 0.3728, 0.323, 0.622, 0.3397, 0.6514, 0.2944, 0.6652, 0.2896, 0.6179, 0.2896, 0.6179, 0.2944, 0.6652, 0.2467, 0.6749, 0.2467, 0.6125, 0.3397, 0.6514, 0.3612, 0.6892, 0.3039, 0.7132, 0.2944, 0.6652, 0.2944, 0.6652, 0.3039, 0.7132, 0.2467, 0.7372, 0.2467, 0.6749, 0.323, 0.622, 0.2896, 0.6179, 0.2944, 0.5717, 0.3397, 0.5968, 0.3397, 0.5968, 0.2944, 0.5717, 0.3039, 0.5261, 0.3612, 0.5644, 0.2896, 0.6179, 0.2467, 0.6125, 0.2467, 0.5501, 0.2944, 0.5717, 0.2944, 0.5717, 0.2467, 0.5501, 0.2467, 0.4877, 0.3039, 0.5261, 0.323, 0.622, 0.3397, 0.5968, 0.3803, 0.6292, 0.3397, 0.6514, 0.3397, 0.6514, 0.3803, 0.6292, 0.4184, 0.6652, 0.3612, 0.6892, 0.3397, 0.5968, 0.3612, 0.5644, 0.4184, 0.6028, 0.3803, 0.6292, 0.3803, 0.6292, 0.4184, 0.6028, 0.4757, 0.6412, 0.4184, 0.6652, 0.4649, 0.3388, 0.4663, 0.3526, 0.4521, 0.3235, 0.4551, 0.3153, 0.4551, 0.3153, 0.4521, 0.3235, 0.4386, 0.2975, 0.4426, 0.2903, 0.4663, 0.3526, 0.4649, 0.3686, 0.4494, 0.3373, 0.4521, 0.3235, 0.4521, 0.3235, 0.4494, 0.3373, 0.4325, 0.3082, 0.4386, 0.2975, 0.4649, 0.3388, 0.4551, 0.3153, 0.4604, 0.3165, 0.4723, 0.3493, 0.4723, 0.3493, 0.4604, 0.3165, 0.4668, 0.3224, 0.4813, 0.364, 0.4551, 0.3153, 0.4426, 0.2903, 0.4465, 0.2877, 0.4604, 0.3165, 0.4604, 0.3165, 0.4465, 0.2877, 0.4503, 0.2874, 0.4668, 0.3224, 0.4649, 0.3388, 0.4723, 0.3493, 0.4786, 0.3797, 0.4663, 0.3526, 0.4663, 0.3526, 0.4786, 0.3797, 0.478, 0.4013, 0.4649, 0.3686, 0.4723, 0.3493, 0.4813, 0.364, 0.4899, 0.4059, 0.4786, 0.3797, 0.4786, 0.3797, 0.4899, 0.4059, 0.4889, 0.4415, 0.478, 0.4013, 0.3035, 0.3395, 0.2961, 0.3501, 0.3079, 0.3171, 0.3132, 0.3158, 0.3132, 0.3158, 0.3079, 0.3171, 0.3217, 0.2882, 0.3256, 0.2906, 0.2961, 0.3501, 0.2872, 0.365, 0.3015, 0.3232, 0.3079, 0.3171, 0.3079, 0.3171, 0.3015, 0.3232, 0.3179, 0.288, 0.3217, 0.2882, 0.3035, 0.3395, 0.3132, 0.3158, 0.3163, 0.324, 0.3022, 0.3533, 0.3022, 0.3533, 0.3163, 0.324, 0.3191, 0.3377, 0.3037, 0.3693, 0.3132, 0.3158, 0.3256, 0.2906, 0.3297, 0.2978, 0.3163, 0.324, 0.3163, 0.324, 0.3297, 0.2978, 0.3358, 0.3084, 0.3191, 0.3377, 0.3035, 0.3395, 0.3022, 0.3533, 0.29, 0.3806, 0.2961, 0.3501, 0.2961, 0.3501, 0.29, 0.3806, 0.2788, 0.407, 0.2872, 0.365, 0.3022, 0.3533, 0.3037, 0.3693, 0.2907, 0.4022, 0.29, 0.3806, 0.29, 0.3806, 0.2907, 0.4022, 0.28, 0.4426, 0.2788, 0.407, 0.3425, 0.2666, 0.3441, 0.2603, 0.3524, 0.2587, 0.3471, 0.2676, 0.3471, 0.2676, 0.3524, 0.2587, 0.3582, 0.2639, 0.3518, 0.2732, 0.3441, 0.2603, 0.3456, 0.2549, 0.3566, 0.2515, 0.3524, 0.2587, 0.3524, 0.2587, 0.3566, 0.2515, 0.3655, 0.2531, 0.3582, 0.2639, 0.3425, 0.2666, 0.3471, 0.2676, 0.3397, 0.2798, 0.3359, 0.2739, 0.3359, 0.2739, 0.3397, 0.2798, 0.3297, 0.2978, 0.3256, 0.2906, 0.3471, 0.2676, 0.3518, 0.2732, 0.3447, 0.2865, 0.3397, 0.2798, 0.3397, 0.2798, 0.3447, 0.2865, 0.3358, 0.3084, 0.3297, 0.2978, 0.3425, 0.2666, 0.3359, 0.2739, 0.3338, 0.2697, 0.3441, 0.2603, 0.3441, 0.2603, 0.3338, 0.2697, 0.3326, 0.2662, 0.3456, 0.2549, 0.3359, 0.2739, 0.3256, 0.2906, 0.3217, 0.2882, 0.3338, 0.2697, 0.3338, 0.2697, 0.3217, 0.2882, 0.3179, 0.288, 0.3326, 0.2662, 0.4963, 0.5342, 0.4942, 0.5352, 0.4886, 0.5351, 0.494, 0.5337, 0.494, 0.5337, 0.4886, 0.5351, 0.4833, 0.5348, 0.491, 0.533, 0.4942, 0.5352, 0.4914, 0.5366, 0.4835, 0.5366, 0.4886, 0.5351, 0.4886, 0.5351, 0.4835, 0.5366, 0.4757, 0.5366, 0.4833, 0.5348, 0.4963, 0.5342, 0.494, 0.5337, 0.5, 0.5324, 0.5008, 0.5337, 0.5008, 0.5337, 0.5, 0.5324, 0.5064, 0.5312, 0.5066, 0.533, 0.494, 0.5337, 0.491, 0.533, 0.4986, 0.5312, 0.5, 0.5324, 0.5, 0.5324, 0.4986, 0.5312, 0.5062, 0.5295, 0.5064, 0.5312, 0.4963, 0.5342, 0.5008, 0.5337, 0.5003, 0.5351, 0.4942, 0.5352, 0.4942, 0.5352, 0.5003, 0.5351, 0.4992, 0.5366, 0.4914, 0.5366, 0.5008, 0.5337, 0.5066, 0.533, 0.5068, 0.5348, 0.5003, 0.5351, 0.5003, 0.5351, 0.5068, 0.5348, 0.5071, 0.5366, 0.4992, 0.5366, 0.5254, 0.5331, 0.5234, 0.5339, 0.5185, 0.5331, 0.5234, 0.5323, 0.5234, 0.5323, 0.5185, 0.5331, 0.5139, 0.5322, 0.5208, 0.5313, 0.5234, 0.5339, 0.5208, 0.5349, 0.5139, 0.534, 0.5185, 0.5331, 0.5185, 0.5331, 0.5139, 0.534, 0.5071, 0.5331, 0.5139, 0.5322, 0.5254, 0.5331, 0.5234, 0.5323, 0.5289, 0.5317, 0.5295, 0.5331, 0.5295, 0.5331, 0.5289, 0.5317, 0.5346, 0.5313, 0.5346, 0.533, 0.5234, 0.5323, 0.5208, 0.5313, 0.5277, 0.5304, 0.5289, 0.5317, 0.5289, 0.5317, 0.5277, 0.5304, 0.5346, 0.5295, 0.5346, 0.5313, 0.5254, 0.5331, 0.5295, 0.5331, 0.5289, 0.5344, 0.5234, 0.5339, 0.5234, 0.5339, 0.5289, 0.5344, 0.5277, 0.5357, 0.5208, 0.5349, 0.5295, 0.5331, 0.5346, 0.533, 0.5346, 0.5348, 0.5289, 0.5344, 0.5289, 0.5344, 0.5346, 0.5348, 0.5346, 0.5366, 0.5277, 0.5357, 0.4256, 0.2664, 0.4239, 0.2601, 0.4343, 0.2693, 0.4322, 0.2737, 0.4322, 0.2737, 0.4343, 0.2693, 0.4465, 0.2877, 0.4426, 0.2903, 0.4239, 0.2601, 0.4224, 0.2547, 0.4354, 0.2658, 0.4343, 0.2693, 0.4343, 0.2693, 0.4354, 0.2658, 0.4503, 0.2874, 0.4465, 0.2877, 0.4256, 0.2664, 0.4322, 0.2737, 0.4284, 0.2797, 0.421, 0.2675, 0.421, 0.2675, 0.4284, 0.2797, 0.4235, 0.2864, 0.4163, 0.2731, 0.4322, 0.2737, 0.4426, 0.2903, 0.4386, 0.2975, 0.4284, 0.2797, 0.4284, 0.2797, 0.4386, 0.2975, 0.4325, 0.3082, 0.4235, 0.2864, 0.4256, 0.2664, 0.421, 0.2675, 0.4157, 0.2586, 0.4239, 0.2601, 0.4239, 0.2601, 0.4157, 0.2586, 0.4114, 0.2513, 0.4224, 0.2547, 0.421, 0.2675, 0.4163, 0.2731, 0.4099, 0.2638, 0.4157, 0.2586, 0.4157, 0.2586, 0.4099, 0.2638, 0.4025, 0.2531, 0.4114, 0.2513, 0.3952, 0.2864, 0.3947, 0.2957, 0.3909, 0.2826, 0.3933, 0.2758, 0.3933, 0.2758, 0.3909, 0.2826, 0.3873, 0.2661, 0.391, 0.262, 0.3947, 0.2957, 0.3945, 0.3106, 0.3897, 0.2963, 0.3909, 0.2826, 0.3909, 0.2826, 0.3897, 0.2963, 0.3841, 0.268, 0.3873, 0.2661, 0.3952, 0.2864, 0.3933, 0.2758, 0.397, 0.2722, 0.3979, 0.2871, 0.3979, 0.2871, 0.397, 0.2722, 0.4017, 0.2718, 0.402, 0.2879, 0.3933, 0.2758, 0.391, 0.262, 0.3959, 0.2571, 0.397, 0.2722, 0.397, 0.2722, 0.3959, 0.2571, 0.4025, 0.2531, 0.4017, 0.2718, 0.3952, 0.2864, 0.3979, 0.2871, 0.3986, 0.302, 0.3947, 0.2957, 0.3947, 0.2957, 0.3986, 0.302, 0.3991, 0.3179, 0.3945, 0.3106, 0.3979, 0.2871, 0.402, 0.2879, 0.4028, 0.3035, 0.3986, 0.302, 0.3986, 0.302, 0.4028, 0.3035, 0.4039, 0.3194, 0.3991, 0.3179, 0.4105, 0.2892, 0.4066, 0.2883, 0.4071, 0.2746, 0.4127, 0.2813, 0.4127, 0.2813, 0.4071, 0.2746, 0.4099, 0.2638, 0.4163, 0.2731, 0.4066, 0.2883, 0.402, 0.2879, 0.4017, 0.2718, 0.4071, 0.2746, 0.4071, 0.2746, 0.4017, 0.2718, 0.4025, 0.2531, 0.4099, 0.2638, 0.4105, 0.2892, 0.4127, 0.2813, 0.4181, 0.2929, 0.4126, 0.2984, 0.4126, 0.2984, 0.4181, 0.2929, 0.4217, 0.3082, 0.4146, 0.3119, 0.4127, 0.2813, 0.4163, 0.2731, 0.4235, 0.2864, 0.4181, 0.2929, 0.4181, 0.2929, 0.4235, 0.2864, 0.4325, 0.3082, 0.4217, 0.3082, 0.4105, 0.2892, 0.4126, 0.2984, 0.4075, 0.3021, 0.4066, 0.2883, 0.4066, 0.2883, 0.4075, 0.3021, 0.4028, 0.3035, 0.402, 0.2879, 0.4126, 0.2984, 0.4146, 0.3119, 0.4089, 0.3165, 0.4075, 0.3021, 0.4075, 0.3021, 0.4089, 0.3165, 0.4039, 0.3194, 0.4028, 0.3035, 0.3577, 0.2892, 0.3557, 0.2985, 0.3502, 0.293, 0.3555, 0.2814, 0.3555, 0.2814, 0.3502, 0.293, 0.3447, 0.2865, 0.3518, 0.2732, 0.3557, 0.2985, 0.3537, 0.312, 0.3467, 0.3083, 0.3502, 0.293, 0.3502, 0.293, 0.3467, 0.3083, 0.3358, 0.3084, 0.3447, 0.2865, 0.3577, 0.2892, 0.3555, 0.2814, 0.361, 0.2746, 0.3617, 0.2883, 0.3617, 0.2883, 0.361, 0.2746, 0.3664, 0.2718, 0.3663, 0.2879, 0.3555, 0.2814, 0.3518, 0.2732, 0.3582, 0.2639, 0.361, 0.2746, 0.361, 0.2746, 0.3582, 0.2639, 0.3655, 0.2531, 0.3664, 0.2718, 0.3577, 0.2892, 0.3617, 0.2883, 0.3608, 0.3022, 0.3557, 0.2985, 0.3557, 0.2985, 0.3608, 0.3022, 0.3595, 0.3166, 0.3537, 0.312, 0.3617, 0.2883, 0.3663, 0.2879, 0.3655, 0.3035, 0.3608, 0.3022, 0.3608, 0.3022, 0.3655, 0.3035, 0.3645, 0.3194, 0.3595, 0.3166, 0.373, 0.2864, 0.3703, 0.2872, 0.3711, 0.2722, 0.3749, 0.2758, 0.3749, 0.2758, 0.3711, 0.2722, 0.3721, 0.2571, 0.3771, 0.262, 0.3703, 0.2872, 0.3663, 0.2879, 0.3664, 0.2718, 0.3711, 0.2722, 0.3711, 0.2722, 0.3664, 0.2718, 0.3655, 0.2531, 0.3721, 0.2571, 0.373, 0.2864, 0.3749, 0.2758, 0.3773, 0.2826, 0.3736, 0.2958, 0.3736, 0.2958, 0.3773, 0.2826, 0.3785, 0.2964, 0.3739, 0.3107, 0.3749, 0.2758, 0.3771, 0.262, 0.3809, 0.2661, 0.3773, 0.2826, 0.3773, 0.2826, 0.3809, 0.2661, 0.3841, 0.268, 0.3785, 0.2964, 0.373, 0.2864, 0.3736, 0.2958, 0.3697, 0.302, 0.3703, 0.2872, 0.3703, 0.2872, 0.3697, 0.302, 0.3655, 0.3035, 0.3663, 0.2879, 0.3736, 0.2958, 0.3739, 0.3107, 0.3692, 0.3179, 0.3697, 0.302, 0.3697, 0.302, 0.3692, 0.3179, 0.3645, 0.3194, 0.3655, 0.3035])
me_cube.materials.append(mat_material)
me_cube.use_remesh_preserve_volume = False
me_cube.use_remesh_preserve_attributes = False
me_cube.use_mirror_vertex_groups = False
me_cube.update()

# ---- objects
ob_cube = bpy.data.objects.new('Cube', me_cube)
ob_lamp = bpy.data.objects.new('Lamp', light_lamp)
ob_camera = bpy.data.objects.new('Camera', cam_camera)

# ---- transforms, parenting, visibility, modifiers, constraints
ob_cube.location = (-1.459, 0.0, 2.528)
ob_cube.rotation_euler = (-0.008151, 0.000228, 0.02213)
ob_cube.scale = (3.438, 1.808, 3.438)
ob_cube.lock_rotations_4d = False
ob_cube.empty_display_type = 'ARROWS'
ob_cube.lineart.crease_threshold = 0.0
ob_lamp.location = (6.253, 1.005, 5.904)
ob_lamp.rotation_euler = (0.6503, 0.05522, 1.866)
ob_lamp.lock_rotations_4d = False
ob_lamp.empty_display_type = 'ARROWS'
ob_lamp.color = (0.0, 0.0, 0.0, 0.0)
ob_lamp.lineart.crease_threshold = 0.0
ob_camera.location = (7.481, -6.508, 5.344)
ob_camera.rotation_euler = (1.109, 0.01082, 0.8149)
ob_camera.lock_rotations_4d = False
ob_camera.empty_display_type = 'ARROWS'
ob_camera.color = (0.0, 0.0, 0.0, 0.0)
ob_camera.display_type = 'WIRE'
ob_camera.lineart.crease_threshold = 0.0

# ---- collection membership
col_collection_1.objects.link(ob_cube)
col_collection_1.objects.link(ob_lamp)
col_collection_1.objects.link(ob_camera)

# ---- scene / render settings (as saved in the file)
scene.camera = ob_camera
scene.frame_start = 1; scene.frame_end = 250; scene.frame_set(1)
scene.render.engine = 'BLENDER_EEVEE_NEXT'
scene.render.image_settings.color_mode = 'RGB'
scene.render.image_settings.compression = 90
scene.render.resolution_percentage = 50
scene.render.dither_intensity = 0.0
scene.render.bake_margin = 2
scene.render.bake_bias = 0.0
scene.cycles.use_denoising = False
scene.cycles.samples = 10
scene.cycles.sampling_pattern = 'TABULATED_SOBOL'
scene.cycles.light_sampling_threshold = 0.0
scene.cycles.use_adaptive_sampling = False
scene.cycles.use_light_tree = False
scene.cycles.blur_glossy = 0.0
scene.cycles.volume_bounces = 1
scene.cycles.pixel_filter_type = 'GAUSSIAN'
scene.cycles.sample_clamp_indirect = 0.0
scene.view_settings.view_transform = 'Standard'
bpy.context.view_layer.update()
